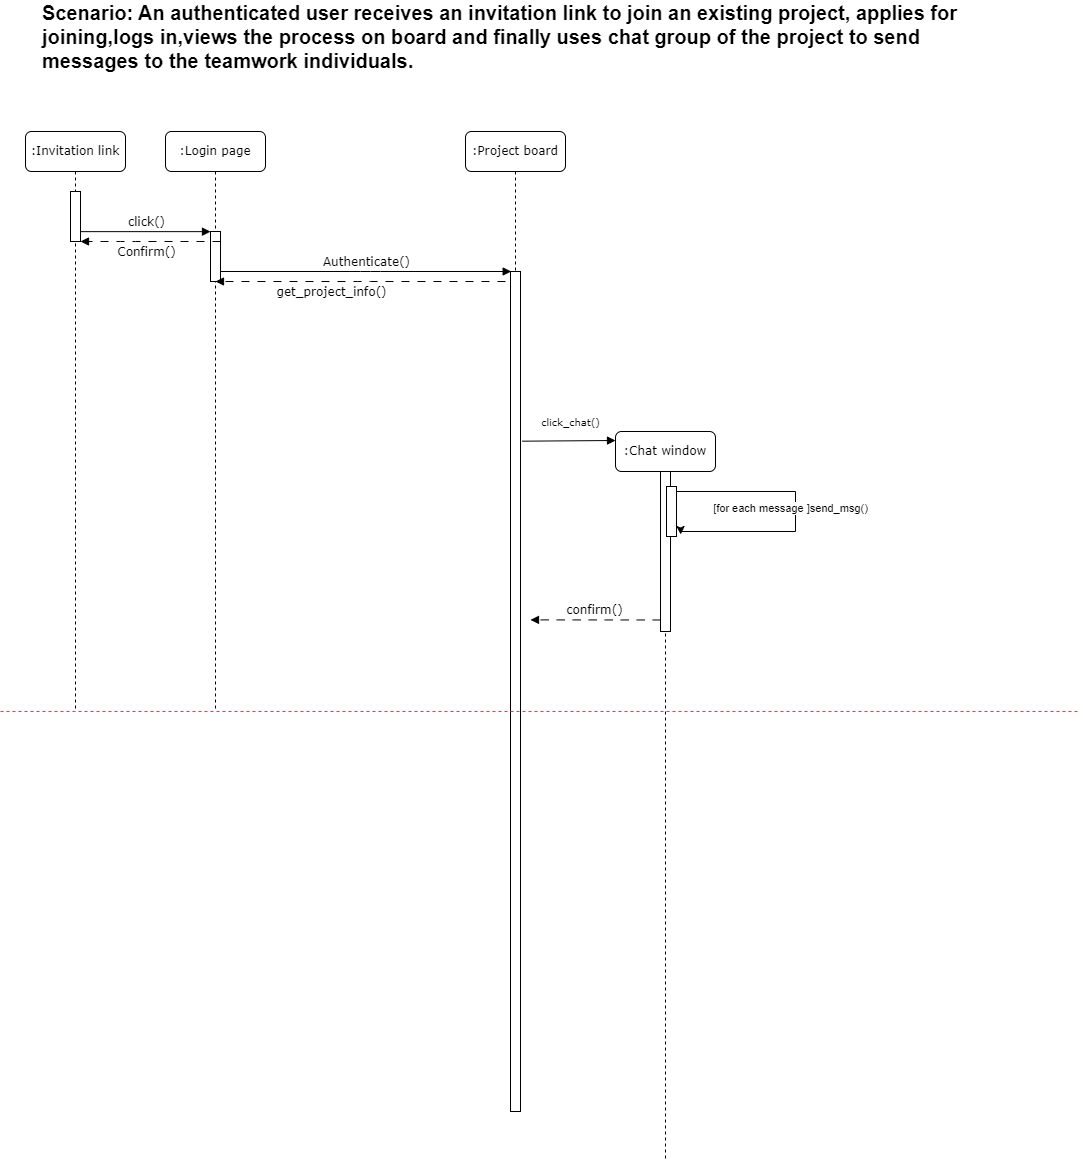

The diagram above was exported from draw.io. Its source (the exported page's mxGraphModel, read from the mxfile embedded in the PNG):
<mxGraphModel dx="1480" dy="877" grid="1" gridSize="10" guides="1" tooltips="1" connect="1" arrows="1" fold="1" page="1" pageScale="1" pageWidth="1100" pageHeight="850" background="none" math="0" shadow="0">
  <root>
    <mxCell id="0" />
    <mxCell id="1" parent="0" />
    <mxCell id="7baba1c4bc27f4b0-2" value=":Login page" style="shape=umlLifeline;perimeter=lifelinePerimeter;whiteSpace=wrap;html=1;container=1;collapsible=0;recursiveResize=0;outlineConnect=0;rounded=1;shadow=0;comic=0;labelBackgroundColor=none;strokeWidth=1;fontFamily=Verdana;fontSize=12;align=center;" parent="1" vertex="1">
      <mxGeometry x="165" y="180" width="100" height="580" as="geometry" />
    </mxCell>
    <mxCell id="7baba1c4bc27f4b0-10" value="" style="html=1;points=[];perimeter=orthogonalPerimeter;rounded=0;shadow=0;comic=0;labelBackgroundColor=none;strokeWidth=1;fontFamily=Verdana;fontSize=12;align=center;" parent="7baba1c4bc27f4b0-2" vertex="1">
      <mxGeometry x="45" y="100" width="10" height="50" as="geometry" />
    </mxCell>
    <mxCell id="7baba1c4bc27f4b0-4" value=":Project board&lt;br&gt;" style="shape=umlLifeline;perimeter=lifelinePerimeter;whiteSpace=wrap;html=1;container=1;collapsible=0;recursiveResize=0;outlineConnect=0;rounded=1;shadow=0;comic=0;labelBackgroundColor=none;strokeWidth=1;fontFamily=Verdana;fontSize=12;align=center;" parent="1" vertex="1">
      <mxGeometry x="465" y="180" width="100" height="980" as="geometry" />
    </mxCell>
    <mxCell id="7baba1c4bc27f4b0-16" value="" style="html=1;points=[];perimeter=orthogonalPerimeter;rounded=0;shadow=0;comic=0;labelBackgroundColor=none;strokeWidth=1;fontFamily=Verdana;fontSize=12;align=center;" parent="7baba1c4bc27f4b0-4" vertex="1">
      <mxGeometry x="45" y="140" width="10" height="840" as="geometry" />
    </mxCell>
    <mxCell id="7baba1c4bc27f4b0-5" value=":Chat window" style="shape=umlLifeline;perimeter=lifelinePerimeter;whiteSpace=wrap;html=1;container=0;collapsible=0;recursiveResize=0;outlineConnect=0;rounded=1;shadow=0;comic=0;labelBackgroundColor=none;strokeWidth=1;fontFamily=Verdana;fontSize=12;align=center;" parent="1" vertex="1">
      <mxGeometry x="615" y="480" width="100" height="730" as="geometry" />
    </mxCell>
    <mxCell id="7baba1c4bc27f4b0-8" value=":Invitation link" style="shape=umlLifeline;perimeter=lifelinePerimeter;whiteSpace=wrap;html=1;container=1;collapsible=0;recursiveResize=0;outlineConnect=0;rounded=1;shadow=0;comic=0;labelBackgroundColor=none;strokeWidth=1;fontFamily=Verdana;fontSize=12;align=center;" parent="1" vertex="1">
      <mxGeometry x="25" y="180" width="100" height="580" as="geometry" />
    </mxCell>
    <mxCell id="7baba1c4bc27f4b0-9" value="" style="html=1;points=[];perimeter=orthogonalPerimeter;rounded=0;shadow=0;comic=0;labelBackgroundColor=none;strokeWidth=1;fontFamily=Verdana;fontSize=12;align=center;" parent="7baba1c4bc27f4b0-8" vertex="1">
      <mxGeometry x="45" y="60" width="10" height="50" as="geometry" />
    </mxCell>
    <mxCell id="7baba1c4bc27f4b0-11" value="click()" style="html=1;verticalAlign=bottom;endArrow=block;entryX=0;entryY=0;labelBackgroundColor=none;fontFamily=Verdana;fontSize=12;edgeStyle=elbowEdgeStyle;elbow=vertical;" parent="1" source="7baba1c4bc27f4b0-9" target="7baba1c4bc27f4b0-10" edge="1">
      <mxGeometry relative="1" as="geometry">
        <mxPoint x="145" y="290" as="sourcePoint" />
      </mxGeometry>
    </mxCell>
    <mxCell id="7baba1c4bc27f4b0-14" value="Authenticate()" style="html=1;verticalAlign=bottom;endArrow=block;entryX=0.067;entryY=0;labelBackgroundColor=none;fontFamily=Verdana;fontSize=12;edgeStyle=elbowEdgeStyle;elbow=vertical;entryDx=0;entryDy=0;entryPerimeter=0;" parent="1" source="7baba1c4bc27f4b0-10" target="7baba1c4bc27f4b0-16" edge="1">
      <mxGeometry relative="1" as="geometry">
        <mxPoint x="295" y="300" as="sourcePoint" />
        <mxPoint x="370" y="320.0000000000001" as="targetPoint" />
        <Array as="points">
          <mxPoint x="370" y="320" />
        </Array>
      </mxGeometry>
    </mxCell>
    <mxCell id="MaNQLjKL2C9uKG8BvAuh-1" value="Confirm()" style="html=1;verticalAlign=bottom;endArrow=block;labelBackgroundColor=none;fontFamily=Verdana;fontSize=12;edgeStyle=elbowEdgeStyle;elbow=vertical;dashed=1;dashPattern=8 8;" parent="1" target="7baba1c4bc27f4b0-9" edge="1">
      <mxGeometry x="0.0714" y="20" relative="1" as="geometry">
        <mxPoint x="220" y="290" as="sourcePoint" />
        <mxPoint x="90" y="290" as="targetPoint" />
        <Array as="points">
          <mxPoint x="125" y="290" />
        </Array>
        <mxPoint as="offset" />
      </mxGeometry>
    </mxCell>
    <mxCell id="MaNQLjKL2C9uKG8BvAuh-3" value="get_project_info()" style="html=1;verticalAlign=bottom;endArrow=block;entryX=0;entryY=0;labelBackgroundColor=none;fontFamily=Verdana;fontSize=12;edgeStyle=elbowEdgeStyle;elbow=horizontal;dashed=1;dashPattern=8 8;" parent="1" edge="1">
      <mxGeometry x="0.2" y="20" relative="1" as="geometry">
        <mxPoint x="505" y="330" as="sourcePoint" />
        <mxPoint x="215" y="330" as="targetPoint" />
        <mxPoint as="offset" />
      </mxGeometry>
    </mxCell>
    <mxCell id="7baba1c4bc27f4b0-19" value="" style="html=1;points=[];perimeter=orthogonalPerimeter;rounded=0;shadow=0;comic=0;labelBackgroundColor=none;strokeWidth=1;fontFamily=Verdana;fontSize=12;align=center;" parent="1" vertex="1">
      <mxGeometry x="660" y="520" width="10" height="160" as="geometry" />
    </mxCell>
    <mxCell id="7baba1c4bc27f4b0-26" value="&lt;span style=&quot;font-size: 10px;&quot;&gt;click_chat()&lt;/span&gt;" style="html=1;verticalAlign=bottom;endArrow=block;labelBackgroundColor=none;fontFamily=Verdana;fontSize=12;exitX=1.16;exitY=0.202;exitDx=0;exitDy=0;exitPerimeter=0;" parent="1" edge="1" source="7baba1c4bc27f4b0-16">
      <mxGeometry x="0.0379" y="9" relative="1" as="geometry">
        <mxPoint x="528" y="489" as="sourcePoint" />
        <mxPoint x="615" y="489" as="targetPoint" />
        <mxPoint as="offset" />
      </mxGeometry>
    </mxCell>
    <mxCell id="MaNQLjKL2C9uKG8BvAuh-6" value="confirm()" style="html=1;verticalAlign=bottom;endArrow=block;labelBackgroundColor=none;fontFamily=Verdana;fontSize=12;entryX=1.182;entryY=0.942;entryDx=0;entryDy=0;entryPerimeter=0;dashed=1;dashPattern=8 8;exitX=0.02;exitY=0.928;exitDx=0;exitDy=0;exitPerimeter=0;" parent="1" source="7baba1c4bc27f4b0-19" edge="1">
      <mxGeometry relative="1" as="geometry">
        <mxPoint x="660" y="560" as="sourcePoint" />
        <mxPoint x="530.002" y="668.4000000000001" as="targetPoint" />
      </mxGeometry>
    </mxCell>
    <mxCell id="gyE9TcDJt12oukhhQXQc-3" value="" style="edgeStyle=orthogonalEdgeStyle;rounded=0;orthogonalLoop=1;jettySize=auto;html=1;entryX=1.42;entryY=0.96;entryDx=0;entryDy=0;entryPerimeter=0;" parent="1" source="gyE9TcDJt12oukhhQXQc-1" target="gyE9TcDJt12oukhhQXQc-1" edge="1">
      <mxGeometry relative="1" as="geometry">
        <mxPoint x="795" y="557.5" as="targetPoint" />
        <Array as="points">
          <mxPoint x="795" y="540" />
          <mxPoint x="795" y="580" />
          <mxPoint x="680" y="580" />
        </Array>
      </mxGeometry>
    </mxCell>
    <mxCell id="gyE9TcDJt12oukhhQXQc-4" value="[for each message ]send_msg()" style="edgeLabel;html=1;align=center;verticalAlign=middle;resizable=0;points=[];" parent="gyE9TcDJt12oukhhQXQc-3" vertex="1" connectable="0">
      <mxGeometry x="-0.0188" y="-6" relative="1" as="geometry">
        <mxPoint as="offset" />
      </mxGeometry>
    </mxCell>
    <mxCell id="gyE9TcDJt12oukhhQXQc-1" value="" style="html=1;points=[];perimeter=orthogonalPerimeter;rounded=0;shadow=0;comic=0;labelBackgroundColor=none;strokeWidth=1;fontFamily=Verdana;fontSize=12;align=center;" parent="1" vertex="1">
      <mxGeometry x="666" y="535" width="10" height="50" as="geometry" />
    </mxCell>
    <mxCell id="gyE9TcDJt12oukhhQXQc-10" value="&lt;font style=&quot;font-size: 20px;&quot;&gt;&lt;b&gt;Scenario: An authenticated user receives an invitation link to join an existing project, applies for&amp;nbsp; joining,logs in,views the process on board and finally uses chat group of the project to send messages to the teamwork individuals.&lt;/b&gt;&lt;/font&gt;" style="text;strokeColor=none;align=left;fillColor=none;html=1;verticalAlign=middle;whiteSpace=wrap;rounded=0;" parent="1" vertex="1">
      <mxGeometry x="40" y="60" width="970" height="50" as="geometry" />
    </mxCell>
    <mxCell id="ul8oGYYUo8Ln_5Sum_wQ-8" value="" style="endArrow=none;dashed=1;html=1;rounded=0;strokeColor=#FF3333;" edge="1" parent="1">
      <mxGeometry width="50" height="50" relative="1" as="geometry">
        <mxPoint y="760" as="sourcePoint" />
        <mxPoint x="1080" y="760" as="targetPoint" />
      </mxGeometry>
    </mxCell>
  </root>
</mxGraphModel>